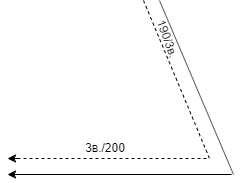

The diagram above was exported from draw.io. Its source (the exported page's mxGraphModel, read from the mxfile embedded in the PNG):
<mxGraphModel dx="820" dy="481" grid="1" gridSize="2" guides="1" tooltips="1" connect="1" arrows="1" fold="1" page="1" pageScale="1" pageWidth="827" pageHeight="1169" math="0" shadow="0">
  <root>
    <mxCell id="0" />
    <mxCell id="1" parent="0" />
    <mxCell id="ZYCoH01yx81Wa4WoDTWs-1" value="" style="endArrow=none;dashed=1;html=1;" edge="1" parent="1">
      <mxGeometry width="50" height="50" relative="1" as="geometry">
        <mxPoint x="98" y="176" as="sourcePoint" />
        <mxPoint x="290" y="176" as="targetPoint" />
      </mxGeometry>
    </mxCell>
    <mxCell id="ZYCoH01yx81Wa4WoDTWs-3" value="" style="endArrow=classic;html=1;" edge="1" parent="1">
      <mxGeometry width="50" height="50" relative="1" as="geometry">
        <mxPoint x="100" y="176" as="sourcePoint" />
        <mxPoint x="88" y="176" as="targetPoint" />
      </mxGeometry>
    </mxCell>
    <mxCell id="ZYCoH01yx81Wa4WoDTWs-4" value="" style="endArrow=none;dashed=1;html=1;" edge="1" parent="1">
      <mxGeometry width="50" height="50" relative="1" as="geometry">
        <mxPoint x="224" y="18" as="sourcePoint" />
        <mxPoint x="290" y="176" as="targetPoint" />
      </mxGeometry>
    </mxCell>
    <mxCell id="ZYCoH01yx81Wa4WoDTWs-6" value="" style="endArrow=none;html=1;" edge="1" parent="1">
      <mxGeometry width="50" height="50" relative="1" as="geometry">
        <mxPoint x="314" y="192" as="sourcePoint" />
        <mxPoint x="240" y="18" as="targetPoint" />
      </mxGeometry>
    </mxCell>
    <mxCell id="ZYCoH01yx81Wa4WoDTWs-7" value="" style="endArrow=classic;html=1;" edge="1" parent="1">
      <mxGeometry width="50" height="50" relative="1" as="geometry">
        <mxPoint x="312" y="192" as="sourcePoint" />
        <mxPoint x="88" y="192" as="targetPoint" />
      </mxGeometry>
    </mxCell>
    <mxCell id="ZYCoH01yx81Wa4WoDTWs-8" value="3в./200" style="text;html=1;strokeColor=none;fillColor=none;align=center;verticalAlign=middle;whiteSpace=wrap;rounded=0;" vertex="1" parent="1">
      <mxGeometry x="166" y="154" width="40" height="20" as="geometry" />
    </mxCell>
    <mxCell id="ZYCoH01yx81Wa4WoDTWs-10" value="190/3в." style="text;html=1;strokeColor=none;fillColor=none;align=center;verticalAlign=middle;whiteSpace=wrap;rounded=0;rotation=70;" vertex="1" parent="1">
      <mxGeometry x="230" y="46" width="40" height="20" as="geometry" />
    </mxCell>
  </root>
</mxGraphModel>